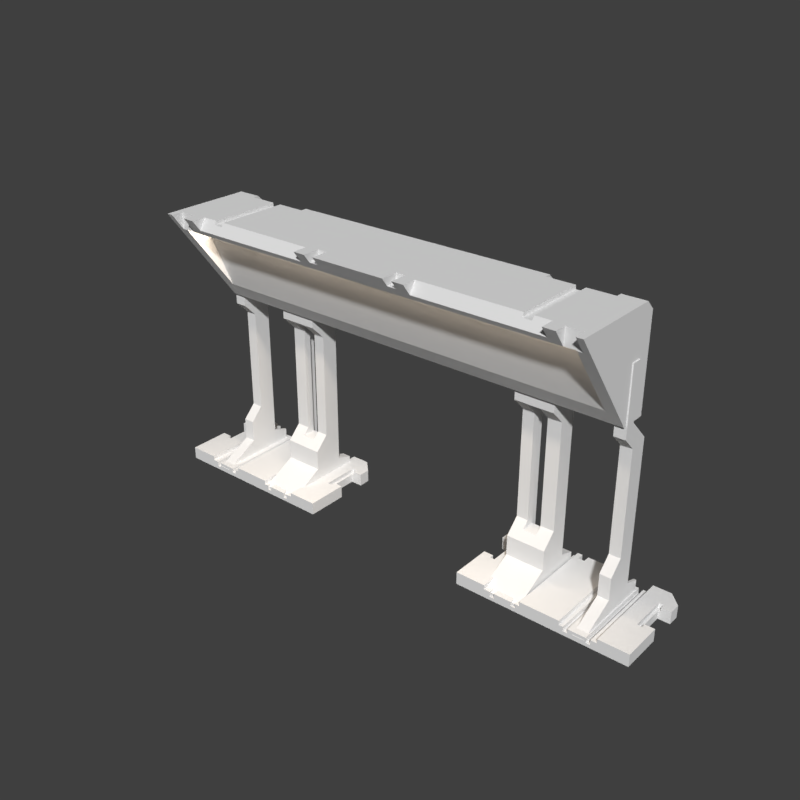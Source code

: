 # Source: mx_lite_test.blend  (saved by Blender 2.79.6; exported with 4.5.12 LTS)
import bpy
from mathutils import Matrix  # noqa: F401  (used for matrix-valued properties, if any)

bpy.ops.wm.read_factory_settings(use_empty=True)
scene = bpy.context.scene
scene.name = 'main'

# ---- collections
col_collection_1 = bpy.data.collections.new('Collection 1'); scene.collection.children.link(col_collection_1)

# ---- materials (node trees are filled in below, after node groups)
mat_ln_emission_shader = bpy.data.materials.new('LN_Emission_Shader')
mat_ln_emission_shader.alpha_threshold = 0.0
mat_ln_emission_shader.roughness = 0.5
mat_material = bpy.data.materials.new('Material')
mat_material.alpha_threshold = 0.0
mat_material.roughness = 0.5

# ---- node groups
ng_low_noise_emission_shader = bpy.data.node_groups.new('Low-Noise_Emission_Shader', 'ShaderNodeTree')
_s = ng_low_noise_emission_shader.interface.new_socket(name='Emission', in_out='OUTPUT', socket_type='NodeSocketShader')
_s = ng_low_noise_emission_shader.interface.new_socket(name='Emission Color', in_out='INPUT', socket_type='NodeSocketColor')
_s.default_value = (0.8, 0.8, 0.8, 1.0)
_s = ng_low_noise_emission_shader.interface.new_socket(name='Emission Strength', in_out='INPUT', socket_type='NodeSocketFloat')
_s.default_value = 1.0
_s.min_value = 0.0
_s.max_value = 1e+04
_s = ng_low_noise_emission_shader.interface.new_socket(name='Noise Level Glossy', in_out='INPUT', socket_type='NodeSocketFloat')
_s.default_value = 1.0
_s.min_value = 0.0
_s.max_value = 1e+04
_s = ng_low_noise_emission_shader.interface.new_socket(name='Noise Level Diffuse', in_out='INPUT', socket_type='NodeSocketFloat')
_s.default_value = 1.0
_s.min_value = 0.0
_s.max_value = 1e+04
_s = ng_low_noise_emission_shader.interface.new_socket(name='Noise Level Transmission', in_out='INPUT', socket_type='NodeSocketFloat')
_s.default_value = 1.0
_s.min_value = 0.0
_s.max_value = 1e+04
_s = ng_low_noise_emission_shader.interface.new_socket(name='Noise Level Shadow', in_out='INPUT', socket_type='NodeSocketFloat')
_s.default_value = 1.0
_s.min_value = 0.0
_s.max_value = 1e+04
_s = ng_low_noise_emission_shader.interface.new_socket(name='Use Standard Emission (0=no, 1=yes)', in_out='INPUT', socket_type='NodeSocketFloat')
_s.subtype = 'FACTOR'
_s.min_value = 0.0
_s.max_value = 1.0
_N = ng_low_noise_emission_shader.nodes; _L = ng_low_noise_emission_shader.links
n0 = _N.new('NodeFrame'); n0.name = 'Frame.003'; n0.location = (1700, 406)
n0.label = 'Denoise Diffuse'
n0.width = 684
n1 = _N.new('NodeFrame'); n1.name = 'Frame.001'; n1.location = (215, 406)
n1.label = 'Denoise Glossy'
n1.width = 605
n2 = _N.new('NodeFrame'); n2.name = 'Frame'; n2.location = (-330, -170)
n2.label = 'Invert Light'
n2.width = 536
n3 = _N.new('NodeFrame'); n3.name = 'Frame.004'; n3.location = (2543, 398)
n3.label = 'Denoise Transmission'
n3.width = 753
n4 = _N.new('NodeFrame'); n4.name = 'Frame.005'; n4.location = (3422, 398)
n4.label = 'Denoise Shadows'
n4.width = 753
n5 = _N.new('ShaderNodeMath'); n5.name = 'Math.001'; n5.location = (-259, -370)
n5.label = 'Invert Light Direction'
n5.operation = 'MULTIPLY'
n5.inputs[1].default_value = -1.0
n6 = _N.new('ShaderNodeMixShader'); n6.name = 'Mix Shader'; n6.location = (336, -53)
n7 = _N.new('ShaderNodeMixShader'); n7.name = 'Mix Shader.005'; n7.location = (1850, 48)
n8 = _N.new('ShaderNodeMixShader'); n8.name = 'Mix Shader.001'; n8.location = (639, 48)
n9 = _N.new('ShaderNodeMixShader'); n9.name = 'Mix Shader.004'; n9.location = (2119, 174)
n10 = _N.new('ShaderNodeMath'); n10.name = 'Math.003'; n10.location = (301, 174)
n10.label = 'Denoise Level'
n10.operation = 'GREATER_THAN'
n11 = _N.new('ShaderNodeMath'); n11.name = 'Math.002'; n11.location = (1763, 331)
n11.label = 'Denoise Level'
n11.operation = 'GREATER_THAN'
n12 = _N.new('ShaderNodeMixShader'); n12.name = 'Mix Shader.007'; n12.location = (2676, 61)
n13 = _N.new('ShaderNodeEmission'); n13.name = 'Emission'; n13.location = (-228, 22)
n14 = _N.new('ShaderNodeMixShader'); n14.name = 'Mix Shader.009'; n14.location = (3887, 151)
n15 = _N.new('ShaderNodeInvert'); n15.name = 'Invert'; n15.location = (-257, -239)
n15.label = 'Invert Light Color'
n16 = _N.new('NodeGroupInput'); n16.name = 'Group Input'; n16.location = (-713, 0)
n17 = _N.new('ShaderNodeLightPath'); n17.name = 'Light Path'; n17.location = (-513, 345)
n17.width = 195
n18 = _N.new('ShaderNodeMixShader'); n18.name = 'Mix Shader.006'; n18.location = (3028, 172)
n19 = _N.new('ShaderNodeEmission'); n19.name = 'Emission.001'; n19.location = (27, -257)
n19.label = 'Inverted Emission'
n20 = _N.new('ShaderNodeMixShader'); n20.name = 'Mix Shader.008'; n20.location = (3634, 31)
n21 = _N.new('ShaderNodeMath'); n21.name = 'Math.004'; n21.location = (2659, 320)
n21.label = 'Denoise Level'
n21.operation = 'LESS_THAN'
n22 = _N.new('ShaderNodeMath'); n22.name = 'Math.005'; n22.location = (3526, 334)
n22.label = 'Denoise Level'
n22.operation = 'LESS_THAN'
n23 = _N.new('ShaderNodeLightPath'); n23.name = 'Light Path.001'; n23.location = (2265, 683)
n23.width = 195
n24 = _N.new('NodeReroute'); n24.name = 'Reroute.001'; n24.location = (3343, -139)
n24.width = 16
n24.socket_idname = 'NodeSocketShader'
n25 = _N.new('NodeReroute'); n25.name = 'Reroute'; n25.location = (3759, 79)
n25.width = 16
n25.socket_idname = 'NodeSocketShader'
n26 = _N.new('NodeGroupOutput'); n26.name = 'Group Output'; n26.location = (4809, 153)
n27 = _N.new('ShaderNodeMixShader'); n27.name = 'Mix Shader.002'; n27.location = (4554, 133)
_L.new(n16.outputs[0], n13.inputs[0])
_L.new(n16.outputs[0], n15.inputs[1])
_L.new(n16.outputs[1], n13.inputs[1])
_L.new(n15.outputs[0], n19.inputs[0])
_L.new(n5.outputs[0], n19.inputs[1])
_L.new(n10.outputs[0], n8.inputs[0])
_L.new(n19.outputs[0], n6.inputs[2])
_L.new(n13.outputs[0], n6.inputs[1])
_L.new(n17.outputs[9], n10.inputs[0])
_L.new(n17.outputs[3], n6.inputs[0])
_L.new(n6.outputs[0], n8.inputs[2])
_L.new(n13.outputs[0], n8.inputs[1])
_L.new(n16.outputs[2], n10.inputs[1])
_L.new(n19.outputs[0], n7.inputs[2])
_L.new(n7.outputs[0], n9.inputs[2])
_L.new(n13.outputs[0], n9.inputs[1])
_L.new(n11.outputs[0], n9.inputs[0])
_L.new(n17.outputs[9], n11.inputs[0])
_L.new(n17.outputs[2], n7.inputs[0])
_L.new(n16.outputs[3], n11.inputs[1])
_L.new(n21.outputs[0], n18.inputs[0])
_L.new(n12.outputs[0], n18.inputs[2])
_L.new(n9.outputs[0], n12.inputs[1])
_L.new(n19.outputs[0], n12.inputs[2])
_L.new(n13.outputs[0], n18.inputs[1])
_L.new(n23.outputs[6], n12.inputs[0])
_L.new(n16.outputs[4], n21.inputs[1])
_L.new(n22.outputs[0], n14.inputs[0])
_L.new(n23.outputs[1], n20.inputs[0])
_L.new(n13.outputs[0], n25.inputs[0])
_L.new(n16.outputs[5], n22.inputs[1])
_L.new(n16.outputs[0], n5.inputs[0])
_L.new(n8.outputs[0], n7.inputs[1])
_L.new(n25.outputs[0], n14.inputs[1])
_L.new(n20.outputs[0], n14.inputs[2])
_L.new(n18.outputs[0], n20.inputs[1])
_L.new(n19.outputs[0], n24.inputs[0])
_L.new(n23.outputs[12], n21.inputs[0])
_L.new(n23.outputs[12], n22.inputs[0])
_L.new(n24.outputs[0], n20.inputs[2])
_L.new(n27.outputs[0], n26.inputs[0])
_L.new(n16.outputs[6], n27.inputs[0])
_L.new(n13.outputs[0], n27.inputs[2])
_L.new(n14.outputs[0], n27.inputs[1])
n26.is_active_output = True
ng_lightcolor_presets = bpy.data.node_groups.new('LightColor_Presets', 'ShaderNodeTree')
_s = ng_lightcolor_presets.interface.new_socket(name='Candle', in_out='OUTPUT', socket_type='NodeSocketColor')
_s = ng_lightcolor_presets.interface.new_socket(name='40W Tungsten', in_out='OUTPUT', socket_type='NodeSocketColor')
_s = ng_lightcolor_presets.interface.new_socket(name='100W Tungsten', in_out='OUTPUT', socket_type='NodeSocketColor')
_s = ng_lightcolor_presets.interface.new_socket(name='Halogen', in_out='OUTPUT', socket_type='NodeSocketColor')
_s = ng_lightcolor_presets.interface.new_socket(name='Carbon Arc', in_out='OUTPUT', socket_type='NodeSocketColor')
_s = ng_lightcolor_presets.interface.new_socket(name='High Noon Sun', in_out='OUTPUT', socket_type='NodeSocketColor')
_s = ng_lightcolor_presets.interface.new_socket(name='Direct Sunlight', in_out='OUTPUT', socket_type='NodeSocketColor')
_s = ng_lightcolor_presets.interface.new_socket(name='Overcast Sky', in_out='OUTPUT', socket_type='NodeSocketColor')
_s = ng_lightcolor_presets.interface.new_socket(name='Clear Blue Sky', in_out='OUTPUT', socket_type='NodeSocketColor')
_s = ng_lightcolor_presets.interface.new_socket(name='Warm Fluorescent', in_out='OUTPUT', socket_type='NodeSocketColor')
_s = ng_lightcolor_presets.interface.new_socket(name='Standard Fluorescent', in_out='OUTPUT', socket_type='NodeSocketColor')
_s = ng_lightcolor_presets.interface.new_socket(name='Cool White Fluorescent', in_out='OUTPUT', socket_type='NodeSocketColor')
_s = ng_lightcolor_presets.interface.new_socket(name='Full Spectrum Fluorescent', in_out='OUTPUT', socket_type='NodeSocketColor')
_s = ng_lightcolor_presets.interface.new_socket(name='Grow Light Fluorescent', in_out='OUTPUT', socket_type='NodeSocketColor')
_s = ng_lightcolor_presets.interface.new_socket(name='Mercury Vapor', in_out='OUTPUT', socket_type='NodeSocketColor')
_s = ng_lightcolor_presets.interface.new_socket(name='Sodium Vapor', in_out='OUTPUT', socket_type='NodeSocketColor')
_s = ng_lightcolor_presets.interface.new_socket(name='Metal Halide', in_out='OUTPUT', socket_type='NodeSocketColor')
_s = ng_lightcolor_presets.interface.new_socket(name='High Pressure Sodium', in_out='OUTPUT', socket_type='NodeSocketColor')
_N = ng_lightcolor_presets.nodes; _L = ng_lightcolor_presets.links
n0 = _N.new('NodeFrame'); n0.name = 'Frame'; n0.location = (-108, -354)
n0.label = 'Kelvin'
n0.width = 205
n1 = _N.new('NodeFrame'); n1.name = 'Frame.001'; n1.location = (-113, -814)
n1.label = 'Fluorescent'
n1.width = 211
n2 = _N.new('NodeFrame'); n2.name = 'Frame.002'; n2.location = (-72, -1126)
n2.label = 'Gaseous Light '
n2.width = 151
n3 = _N.new('NodeFrame'); n3.name = 'Frame.003'; n3.location = (293, -268)
n3.label = 'bwide.wordpress.com'
n3.width = 200
n4 = _N.new('ShaderNodeCombineColor'); n4.name = 'Combine RGB.005'; n4.location = (30, -190)
n4.label = '5200'
n4.width = 80
n4.hide = True
n4.inputs[0].default_value = 1.0
n4.inputs[1].default_value = 0.9804
n4.inputs[2].default_value = 0.9569
n5 = _N.new('ShaderNodeCombineColor'); n5.name = 'Combine RGB.006'; n5.location = (30, -233)
n5.label = '5400'
n5.width = 80
n5.hide = True
n5.inputs[0].default_value = 1.0
n5.inputs[1].default_value = 1.0
n5.inputs[2].default_value = 0.9843
n6 = _N.new('ShaderNodeCombineColor'); n6.name = 'Combine RGB.007'; n6.location = (30, -271)
n6.label = '6000'
n6.width = 80
n6.hide = True
n6.inputs[0].default_value = 1.0
n6.inputs[1].default_value = 1.0
n6.inputs[2].default_value = 1.0
n7 = _N.new('ShaderNodeCombineColor'); n7.name = 'Combine RGB.009'; n7.location = (30, -351)
n7.label = '20000'
n7.width = 80
n7.hide = True
n7.inputs[0].default_value = 0.251
n7.inputs[1].default_value = 0.6118
n7.inputs[2].default_value = 1.0
n8 = _N.new('ShaderNodeCombineColor'); n8.name = 'Combine RGB.008'; n8.location = (30, -312)
n8.label = '7000'
n8.width = 80
n8.hide = True
n8.inputs[0].default_value = 0.7882
n8.inputs[1].default_value = 0.8863
n8.inputs[2].default_value = 1.0
n9 = _N.new('ShaderNodeCombineColor'); n9.name = 'Combine RGB.002'; n9.location = (30, -71)
n9.label = '2600'
n9.width = 80
n9.hide = True
n9.inputs[0].default_value = 1.0
n9.inputs[1].default_value = 0.7725
n9.inputs[2].default_value = 0.5608
n10 = _N.new('ShaderNodeCombineColor'); n10.name = 'RGBCOlor'; n10.location = (30, -225)
n10.label = 'Grow Light Fluorescent'
n10.width = 80
n10.hide = True
n10.inputs[0].default_value = 1.0
n10.inputs[1].default_value = 0.9373
n10.inputs[2].default_value = 0.9686
n11 = _N.new('ShaderNodeCombineColor'); n11.name = 'Combine RGB.011'; n11.location = (35, -79)
n11.label = 'Standard Fluorescent'
n11.width = 80
n11.hide = True
n11.inputs[0].default_value = 0.9569
n11.inputs[1].default_value = 1.0
n11.inputs[2].default_value = 0.9804
n12 = _N.new('ShaderNodeCombineColor'); n12.name = 'Combine RGB.012'; n12.location = (35, -129)
n12.label = 'Cool White Fluorescent'
n12.width = 80
n12.hide = True
n12.inputs[0].default_value = 0.8314
n12.inputs[1].default_value = 0.9216
n12.inputs[2].default_value = 1.0
n13 = _N.new('ShaderNodeCombineColor'); n13.name = 'Combine RGB.013'; n13.location = (33, -173)
n13.label = 'Full Spectrum Fluorescent'
n13.width = 80
n13.hide = True
n13.inputs[0].default_value = 1.0
n13.inputs[1].default_value = 0.9569
n13.inputs[2].default_value = 0.949
n14 = _N.new('ShaderNodeCombineColor'); n14.name = 'Combine RGB.014'; n14.location = (32, -35)
n14.label = 'Mercury Vapor'
n14.width = 80
n14.hide = True
n14.inputs[0].default_value = 0.8471
n14.inputs[1].default_value = 0.9686
n14.inputs[2].default_value = 1.0
n15 = _N.new('ShaderNodeCombineColor'); n15.name = 'Combine RGB.015'; n15.location = (34, -80)
n15.label = 'Sodium Vapor'
n15.width = 80
n15.hide = True
n15.inputs[0].default_value = 1.0
n15.inputs[1].default_value = 0.8196
n15.inputs[2].default_value = 0.698
n16 = _N.new('ShaderNodeCombineColor'); n16.name = 'Combine RGB.016'; n16.location = (30, -127)
n16.label = 'Metal Halide'
n16.width = 80
n16.hide = True
n16.inputs[0].default_value = 0.949
n16.inputs[1].default_value = 0.9882
n16.inputs[2].default_value = 1.0
n17 = _N.new('ShaderNodeCombineColor'); n17.name = 'Combine RGB.017'; n17.location = (32, -170)
n17.label = 'High Pressure Sodium'
n17.width = 80
n17.hide = True
n17.inputs[0].default_value = 0.949
n17.inputs[1].default_value = 0.7176
n17.inputs[2].default_value = 0.298
n18 = _N.new('ShaderNodeCombineColor'); n18.name = 'Combine RGB.003'; n18.location = (30, -106)
n18.label = '2850'
n18.width = 80
n18.hide = True
n18.inputs[0].default_value = 1.0
n18.inputs[1].default_value = 0.8392
n18.inputs[2].default_value = 0.6667
n19 = _N.new('NodeGroupOutput'); n19.name = 'Group Output'; n19.location = (30, -30)
n20 = _N.new('ShaderNodeCombineColor'); n20.name = 'Combine RGB.004'; n20.location = (30, -148)
n20.label = '3200'
n20.width = 80
n20.hide = True
n20.inputs[0].default_value = 1.0
n20.inputs[1].default_value = 0.9451
n20.inputs[2].default_value = 0.8784
n21 = _N.new('ShaderNodeCombineColor'); n21.name = 'Combine RGB.001'; n21.location = (30, -35)
n21.label = '1900K'
n21.width = 80
n21.hide = True
n21.inputs[0].default_value = 1.0
n21.inputs[1].default_value = 0.5765
n21.inputs[2].default_value = 0.1608
n22 = _N.new('ShaderNodeCombineColor'); n22.name = 'Combine RGB.010'; n22.location = (36, -35)
n22.label = 'Warm Fluorescent'
n22.width = 80
n22.hide = True
n22.inputs[0].default_value = 1.0
n22.inputs[1].default_value = 0.9569
n22.inputs[2].default_value = 0.898
n4.parent = n0
n5.parent = n0
n6.parent = n0
n7.parent = n0
n8.parent = n0
n9.parent = n0
n10.parent = n1
n11.parent = n1
n12.parent = n1
n13.parent = n1
n14.parent = n2
n15.parent = n2
n16.parent = n2
n17.parent = n2
n18.parent = n0
n19.parent = n3
n20.parent = n0
n21.parent = n0
n22.parent = n1
_L.new(n21.outputs[0], n19.inputs[0])
_L.new(n9.outputs[0], n19.inputs[1])
_L.new(n18.outputs[0], n19.inputs[2])
_L.new(n20.outputs[0], n19.inputs[3])
_L.new(n4.outputs[0], n19.inputs[4])
_L.new(n5.outputs[0], n19.inputs[5])
_L.new(n6.outputs[0], n19.inputs[6])
_L.new(n8.outputs[0], n19.inputs[7])
_L.new(n7.outputs[0], n19.inputs[8])
_L.new(n22.outputs[0], n19.inputs[9])
_L.new(n11.outputs[0], n19.inputs[10])
_L.new(n12.outputs[0], n19.inputs[11])
_L.new(n13.outputs[0], n19.inputs[12])
_L.new(n10.outputs[0], n19.inputs[13])
_L.new(n14.outputs[0], n19.inputs[14])
_L.new(n15.outputs[0], n19.inputs[15])
_L.new(n16.outputs[0], n19.inputs[16])
_L.new(n17.outputs[0], n19.inputs[17])
n19.is_active_output = True

# ---- material node trees
mat_ln_emission_shader.use_nodes = True; mat_ln_emission_shader.node_tree.nodes.clear()
_N = mat_ln_emission_shader.node_tree.nodes; _L = mat_ln_emission_shader.node_tree.links
n0 = _N.new('ShaderNodeOutputMaterial'); n0.name = 'Material Output'; n0.location = (869, 494)
n1 = _N.new('ShaderNodeGroup'); n1.name = 'Group'; n1.location = (337, 502)
n1.label = 'Low-Noise_Emission_Shader'
n1.width = 400
n1.node_tree = ng_low_noise_emission_shader
n1.inputs[1].default_value = 30.0
n1.inputs[2].default_value = 1.0
n1.inputs[3].default_value = 1.0
n1.inputs[4].default_value = 1.0
n1.inputs[5].default_value = 1.0
n1.inputs[6].default_value = 0.0
n2 = _N.new('ShaderNodeGroup'); n2.name = 'Group.001'; n2.location = (46, 502)
n2.node_tree = ng_lightcolor_presets
_L.new(n1.outputs[0], n0.inputs[0])
_L.new(n2.outputs[2], n1.inputs[0])
n0.is_active_output = True
mat_material.use_nodes = True; mat_material.node_tree.nodes.clear()
_N = mat_material.node_tree.nodes; _L = mat_material.node_tree.links
n0 = _N.new('ShaderNodeOutputMaterial'); n0.name = 'Material Output'; n0.location = (300, 300)
n1 = _N.new('ShaderNodeBsdfDiffuse'); n1.name = 'Diffuse BSDF'; n1.location = (10, 300)
_L.new(n1.outputs[0], n0.inputs[0])
n0.is_active_output = True

# ---- world
world_world = bpy.data.worlds.new('World'); scene.world = world_world
world_world.use_nodes = True; world_world.node_tree.nodes.clear()
_N = world_world.node_tree.nodes; _L = world_world.node_tree.links
n0 = _N.new('ShaderNodeOutputWorld'); n0.name = 'World Output'; n0.location = (300, 300)
n1 = _N.new('ShaderNodeBackground'); n1.name = 'Background'; n1.location = (10, 300)
n1.inputs[0].default_value = (0.05, 0.05, 0.05, 1.0)
_L.new(n1.outputs[0], n0.inputs[0])
n0.is_active_output = True
world_world.use_sun_shadow = False
world_world.sun_shadow_jitter_overblur = 0.0

# ---- meshes
me_mesh_005 = bpy.data.meshes.new('Mesh.005')
me_mesh_005.from_pydata([(-0.1178, 0.04315, -0.008085), (-0.2055, -0.06742, -0.008085), (-0.1415, 0.03621, -0.008085), (-0.223, 0.03505, -0.008085), (-0.1037, 0.01535, -0.008085), (-0.1037, -0.06742, -0.008085), (-0.1952, 0.04315, -0.008085), (-0.3072, 0.029, -0.008085), (-0.2695, 0.04315, -0.008085), (-0.1176, -0.01841, -0.008085), (-0.1176, 0.01535, -0.008085), (-0.2933, 0.01535, -0.008085), (-0.3072, -0.01841, -0.008085), (-0.223, 0.04315, -0.008085), (-0.2157, 0.04315, -0.008085), (-0.17, 0.03621, -0.008085), (-0.1037, -0.01841, -0.008085), (-0.2157, 0.03505, -0.008085), (-0.3072, -0.06742, -0.008085), (-0.2933, -0.01841, -0.008085), (-0.1952, 0.03505, -0.008085), (-0.1879, 0.04315, -0.008085), (-0.2055, 0.04315, -0.008085), (-0.241, 0.03621, -0.008085), (-0.241, 0.04315, -0.008085), (-0.3072, 0.01535, -0.008085), (-0.1037, 0.029, -0.008085), (-0.2695, 0.03621, -0.008085), (-0.2931, 0.04315, -0.008085), (-0.17, 0.04315, -0.008085), (-0.1415, 0.04315, -0.008085), (-0.1879, 0.03505, -0.008085), (-0.1178, 0.04315, 0.01978), (-0.2055, -0.06742, 0.01978), (-0.1415, 0.03621, 0.01978), (-0.223, 0.03505, 0.01978), (-0.1037, 0.01535, 0.01978), (-0.1037, -0.06742, 0.01978), (-0.1952, 0.04315, 0.01978), (-0.3072, 0.029, 0.01978), (-0.2695, 0.04315, 0.01978), (-0.1176, -0.01841, 0.01978), (-0.1176, 0.01535, 0.01978), (-0.2933, 0.01535, 0.01978), (-0.3072, -0.01841, 0.01978), (-0.223, 0.04315, 0.01978), (-0.2157, 0.04315, 0.01978), (-0.17, 0.03621, 0.01978), (-0.1037, -0.01841, 0.01978), (-0.2157, 0.03505, 0.01978), (-0.3072, -0.06742, 0.01978), (-0.2933, -0.01841, 0.01978), (-0.1952, 0.03505, 0.01978), (-0.1879, 0.04315, 0.01978), (-0.2055, 0.04315, 0.01978), (-0.241, 0.03621, 0.01978), (-0.241, 0.04315, 0.01978), (-0.3072, 0.01535, 0.01978), (-0.1037, 0.029, 0.01978), (-0.2695, 0.03621, 0.01978), (-0.2931, 0.04315, 0.01978), (-0.17, 0.04315, 0.01978), (-0.1415, 0.04315, 0.01978), (-0.1879, 0.03505, 0.01978), (0.1178, 0.04315, -0.008085), (0.2055, -0.06742, -0.008085), (0.1415, 0.03621, -0.008085), (0.223, 0.03505, -0.008085), (0.1037, 0.01535, -0.008085), (0.1037, -0.06742, -0.008085), (0.1952, 0.04315, -0.008085), (0.3072, 0.029, -0.008085), (0.2695, 0.04315, -0.008085), (0.1176, -0.01841, -0.008085), (0.1176, 0.01535, -0.008085), (0.2933, 0.01535, -0.008085), (0.3072, -0.01841, -0.008085), (0.223, 0.04315, -0.008085), (0.2157, 0.04315, -0.008085), (0.17, 0.03621, -0.008085), (0.1037, -0.01841, -0.008085), (0.2157, 0.03505, -0.008085), (0.3072, -0.06742, -0.008085), (0.2933, -0.01841, -0.008085), (0.1952, 0.03505, -0.008085), (0.1879, 0.04315, -0.008085), (0.2055, 0.04315, -0.008085), (0.241, 0.03621, -0.008085), (0.241, 0.04315, -0.008085), (0.3072, 0.01535, -0.008085), (0.1037, 0.029, -0.008085), (0.2695, 0.03621, -0.008085), (0.2931, 0.04315, -0.008085), (0.17, 0.04315, -0.008085), (0.1415, 0.04315, -0.008085), (0.1879, 0.03505, -0.008085), (0.1178, 0.04315, 0.01978), (0.2055, -0.06742, 0.01978), (0.1415, 0.03621, 0.01978), (0.223, 0.03505, 0.01978), (0.1037, 0.01535, 0.01978), (0.1037, -0.06742, 0.01978), (0.1952, 0.04315, 0.01978), (0.3072, 0.029, 0.01978), (0.2695, 0.04315, 0.01978), (0.1176, -0.01841, 0.01978), (0.1176, 0.01535, 0.01978), (0.2933, 0.01535, 0.01978), (0.3072, -0.01841, 0.01978), (0.223, 0.04315, 0.01978), (0.2157, 0.04315, 0.01978), (0.17, 0.03621, 0.01978), (0.1037, -0.01841, 0.01978), (0.2157, 0.03505, 0.01978), (0.3072, -0.06742, 0.01978), (0.2933, -0.01841, 0.01978), (0.1952, 0.03505, 0.01978), (0.1879, 0.04315, 0.01978), (0.2055, 0.04315, 0.01978), (0.241, 0.03621, 0.01978), (0.241, 0.04315, 0.01978), (0.3072, 0.01535, 0.01978), (0.1037, 0.029, 0.01978), (0.2695, 0.03621, 0.01978), (0.2931, 0.04315, 0.01978), (0.17, 0.04315, 0.01978), (0.1415, 0.04315, 0.01978), (0.1879, 0.03505, 0.01978)], [], [(7, 28, 60, 39), (10, 9, 41, 42), (24, 23, 55, 56), (10, 4, 36, 42), (8, 27, 59, 40), (29, 15, 47, 61), (3, 17, 49, 35), (14, 17, 49, 46), (9, 16, 48, 41), (22, 6, 38, 54), (16, 5, 37, 48), (20, 31, 63, 52), (11, 19, 51, 43), (27, 23, 55, 59), (21, 31, 63, 53), (13, 3, 35, 45), (24, 13, 45, 56), (21, 29, 61, 53), (15, 2, 34, 47), (12, 18, 50, 44), (6, 20, 52, 38), (28, 8, 40, 60), (18, 1, 33, 50), (30, 0, 32, 62), (1, 5, 37, 33), (25, 11, 43, 57), (14, 22, 54, 46), (26, 4, 36, 58), (12, 19, 51, 44), (30, 2, 34, 62), (7, 25, 57, 39), (0, 26, 58, 32), (1, 18, 12, 19, 11, 25, 7, 28, 8, 27, 23, 24, 13, 3, 17, 14, 22, 6, 20, 31, 21, 29, 15, 2, 30, 0, 26, 4, 10, 9, 16, 5), (33, 37, 48, 41, 42, 36, 58, 32, 62, 34, 47, 61, 53, 63, 52, 38, 54, 46, 49, 35, 45, 56, 55, 59, 40, 60, 39, 57, 43, 51, 44, 50), (71, 103, 124, 92), (74, 106, 105, 73), (88, 120, 119, 87), (74, 106, 100, 68), (72, 104, 123, 91), (93, 125, 111, 79), (67, 99, 113, 81), (78, 110, 113, 81), (73, 105, 112, 80), (86, 118, 102, 70), (80, 112, 101, 69), (84, 116, 127, 95), (75, 107, 115, 83), (91, 123, 119, 87), (85, 117, 127, 95), (77, 109, 99, 67), (88, 120, 109, 77), (85, 117, 125, 93), (79, 111, 98, 66), (76, 108, 114, 82), (70, 102, 116, 84), (92, 124, 104, 72), (82, 114, 97, 65), (94, 126, 96, 64), (65, 97, 101, 69), (89, 121, 107, 75), (78, 110, 118, 86), (90, 122, 100, 68), (76, 108, 115, 83), (94, 126, 98, 66), (71, 103, 121, 89), (64, 96, 122, 90), (65, 69, 80, 73, 74, 68, 90, 64, 94, 66, 79, 93, 85, 95, 84, 70, 86, 78, 81, 67, 77, 88, 87, 91, 72, 92, 71, 89, 75, 83, 76, 82), (97, 114, 108, 115, 107, 121, 103, 124, 104, 123, 119, 120, 109, 99, 113, 110, 118, 102, 116, 127, 117, 125, 111, 98, 126, 96, 122, 100, 106, 105, 112, 101)])
me_mesh_005.materials.append(None)
me_mesh_005.use_remesh_preserve_volume = False
me_mesh_005.use_remesh_preserve_attributes = False
me_mesh_005.use_mirror_vertex_groups = False
me_mesh_005.update()
me_cube_002 = bpy.data.meshes.new('Cube.002')
me_cube_002.from_pydata([(-0.05502, -0.09321, 0.322), (-0.044, -0.09321, 0.322), (-0.1557, -0.01382, 0.3041), (-0.2299, -0.01382, 0.3041), (-0.2433, -0.04135, 0.2336), (-0.2569, 0.003344, 0.2148), (0.05502, -0.09321, 0.322), (0.044, -0.09321, 0.322), (0.1557, -0.01382, 0.3041), (-0.2569, -0.02755, 0.2148), (-0.2569, -0.1136, 0.3317), (0.2299, -0.01382, 0.3041), (0.2433, -0.04135, 0.2336), (-0.2433, -0.06917, 0.2996), (-0.2433, -0.0863, 0.3228), (0.2569, 0.003344, 0.2148), (0.2569, -0.02755, 0.2148), (-0.2299, 0.003344, 0.3041), (-0.2299, -0.01382, 0.3317), (-0.1557, 0.003344, 0.3041), (-0.1557, -0.01382, 0.3317), (0.2569, -0.1136, 0.3317), (0.2433, -0.06917, 0.2996), (0.2433, -0.0863, 0.3228), (0.2299, 0.003344, 0.3041), (0.2299, -0.01382, 0.3317), (0.1557, 0.003344, 0.3041), (-0.06902, -0.09685, 0.3317), (-0.06902, -0.1136, 0.3317), (-0.06902, -0.1042, 0.319), (-0.2168, -0.09685, 0.3317), (-0.2168, -0.1042, 0.319), (-0.2168, -0.1136, 0.3317), (-0.2569, -0.006932, 0.3317), (-0.2569, 0.003344, 0.3214), (0.1557, -0.01382, 0.3317), (-0.2299, 0.003344, 0.3214), (-0.2299, -0.006932, 0.3317), (-0.1557, -0.006932, 0.3317), (-0.1557, 0.003344, 0.3214), (0.06902, -0.09685, 0.3317), (0.06902, -0.1136, 0.3317), (0.06902, -0.1042, 0.319), (0.2168, -0.09685, 0.3317), (0.2168, -0.1042, 0.319), (0.2168, -0.1136, 0.3317), (0.2569, -0.006932, 0.3317), (0.2569, 0.003344, 0.3214), (0.2299, 0.003344, 0.3214), (0.2299, -0.006932, 0.3317), (0.1557, -0.006932, 0.3317), (0.1557, 0.003344, 0.3214), (-0.0481, -0.02755, 0.2148), (-0.0481, 0.003344, 0.2148), (0.0481, -0.02755, 0.2148), (0.0481, 0.003344, 0.2148), (-0.0481, -0.04135, 0.2336), (0.0481, -0.04135, 0.2336), (0.0481, -0.09976, 0.3129), (-0.0481, -0.09976, 0.3129), (-0.0481, -0.06917, 0.2996), (0.0481, -0.06917, 0.2996), (0.0481, -0.0863, 0.3228), (-0.0481, -0.0863, 0.3228), (-0.0481, -0.006932, 0.3317), (0.0481, -0.006932, 0.3317), (0.0481, 0.003344, 0.3214), (-0.0481, 0.003344, 0.3214), (-0.1268, -0.0008377, 0.3256), (-0.1268, -0.0008377, 0.2148), (-0.1153, -0.0008377, 0.3256), (-0.1153, -0.0008377, 0.2148), (-0.1153, 0.003344, 0.3214), (-0.1153, 0.003344, 0.2148), (-0.1268, 0.003344, 0.3214), (-0.1268, 0.003344, 0.2148), (-5.116e-17, -0.06917, 0.2996), (-5.252e-17, -0.0863, 0.3228), (-4.733e-17, -0.09976, 0.3129), (-4.268e-17, -0.04135, 0.2336), (-4.844e-17, -0.1136, 0.3317), (-4.844e-17, 0.003344, 0.2148), (-4.158e-17, -0.02755, 0.2148), (-7.211e-17, -0.006932, 0.3317), (-7.211e-17, 0.003344, 0.3214), (0.1268, -0.0008377, 0.3256), (0.1268, -0.0008377, 0.2148), (0.1153, -0.0008377, 0.3256), (0.1153, -0.0008377, 0.2148), (0.1153, 0.003344, 0.3214), (0.1153, 0.003344, 0.2148), (0.1268, 0.003344, 0.3214), (0.1268, 0.003344, 0.2148), (-0.1985, -0.09685, 0.3317), (-0.1985, -0.09927, 0.3275), (-0.1985, -0.01382, 0.3275), (-0.1985, -0.01382, 0.3317), (-0.188, -0.09685, 0.3317), (-0.188, -0.09927, 0.3275), (-0.188, -0.01382, 0.3275), (-0.188, -0.01382, 0.3317), (-0.05502, -0.09321, 0.3317), (-0.05502, -0.1136, 0.3317), (-0.05502, -0.1064, 0.322), (-0.044, -0.1136, 0.3317), (-0.044, -0.1064, 0.322), (-0.0481, -0.1064, 0.322), (-0.044, -0.09321, 0.3317), (-0.0481, -0.09321, 0.3317), (0.1985, -0.09685, 0.3317), (0.1985, -0.09927, 0.3275), (0.1985, -0.01382, 0.3275), (0.1985, -0.01382, 0.3317), (0.188, -0.09685, 0.3317), (0.188, -0.09927, 0.3275), (0.188, -0.01382, 0.3275), (0.188, -0.01382, 0.3317), (-0.2433, -0.09952, 0.3131), (-0.2494, -0.09952, 0.3317), (-0.2433, -0.09952, 0.3126), (-0.2494, -0.09952, 0.3126), (-0.2494, -0.1136, 0.3317), (-0.2494, -0.106, 0.3214), (-0.2306, -0.09952, 0.3131), (-0.2306, -0.09976, 0.3129), (-0.2306, -0.09952, 0.3317), (-0.2306, -0.1136, 0.3317), (0.05502, -0.09321, 0.3317), (0.05502, -0.1136, 0.3317), (0.05502, -0.1064, 0.322), (0.044, -0.1136, 0.3317), (0.044, -0.1064, 0.322), (0.0481, -0.1064, 0.322), (0.044, -0.09321, 0.3317), (0.0481, -0.09321, 0.3317), (0.2433, -0.09952, 0.3131), (0.2494, -0.09952, 0.3317), (0.2433, -0.09952, 0.3126), (0.2494, -0.09952, 0.3126), (0.2494, -0.1136, 0.3317), (0.2494, -0.106, 0.3214), (0.2306, -0.09952, 0.3131), (0.2306, -0.09976, 0.3129), (0.2306, -0.09952, 0.3317), (0.2306, -0.1136, 0.3317)], [], [(0, 103, 106, 105, 1), (2, 19, 17, 3), (12, 16, 21, 140, 138, 137), (44, 45, 43), (18, 3, 17, 36, 37), (56, 4, 9, 52), (10, 33, 34, 5, 9), (59, 124, 123, 117, 14, 63), (57, 54, 16, 12), (4, 119, 120, 122, 10, 9), (25, 49, 48, 24, 11), (12, 22, 61, 57), (127, 134, 133, 7, 6), (21, 16, 15, 47, 46), (53, 73, 72, 67), (20, 2, 3, 18, 96, 95, 99, 100), (2, 20, 38, 39, 19), (22, 23, 62, 61), (80, 130, 133, 134, 65, 83), (111, 115, 114, 110), (48, 49, 46, 47), (91, 51, 26, 24, 48, 47, 15, 92), (76, 61, 62, 77), (128, 41, 40, 113, 116, 35, 50, 65, 134, 127), (79, 57, 61, 76), (88, 90, 89, 87), (13, 60, 63, 14), (29, 27, 97, 98, 94, 93, 30, 31), (31, 30, 32), (27, 29, 28), (67, 72, 70, 68, 74, 39, 38, 64), (4, 56, 60, 13), (129, 128, 127, 6), (6, 7, 131, 132, 129), (36, 34, 33, 37), (78, 58, 132, 131, 130, 80), (8, 26, 51, 50, 35), (76, 77, 63, 60), (84, 66, 55, 81), (79, 76, 60, 56), (78, 80, 104, 105, 106, 59), (81, 82, 52, 53), (40, 41, 42), (83, 84, 67, 64), (80, 83, 64, 108, 107, 104), (84, 81, 53, 67), (9, 5, 75, 69, 71, 73, 53, 52), (74, 75, 5, 34, 36, 17, 19, 39), (70, 71, 69, 68), (68, 69, 75, 74), (71, 70, 72, 73), (81, 55, 54, 82), (110, 109, 112, 111), (35, 116, 115, 111, 112, 25, 11, 8), (109, 43, 45, 144, 143, 136, 139, 21, 46, 49, 25, 112), (56, 52, 82, 79), (8, 11, 24, 26), (59, 63, 77, 78), (66, 65, 50, 51, 91, 85, 87, 89), (87, 85, 86, 88), (55, 66, 89, 90), (16, 54, 55, 90, 88, 86, 92, 15), (58, 62, 23, 135, 141, 142), (57, 79, 82, 54), (95, 94, 98, 99), (93, 96, 18, 37, 33, 10, 121, 118, 125, 126, 32, 30), (99, 98, 97, 100), (94, 95, 96, 93), (58, 78, 77, 62), (83, 65, 66, 84), (85, 91, 92, 86), (42, 44, 43, 109, 110, 114, 113, 40), (102, 101, 108, 64, 38, 20, 100, 97, 27, 28), (103, 0, 101, 102), (107, 1, 105, 104), (101, 0, 1, 107, 108), (135, 23, 22, 12, 137), (115, 116, 113, 114), (133, 130, 131, 7), (140, 21, 139), (117, 119, 4, 13, 14), (122, 121, 10), (126, 124, 59, 106, 103, 102, 28, 29, 31, 32), (120, 118, 121, 122), (125, 123, 124, 126), (118, 120, 119, 117, 123, 125), (144, 45, 44, 42, 41, 128, 129, 132, 58, 142), (138, 140, 139, 136), (143, 144, 142, 141), (136, 143, 141, 135, 137, 138)])
me_cube_002.polygons.foreach_set('material_index', [0, 0, 0, 0, 0, 0, 0, 0, 0, 0, 0, 0, 0, 0, 0, 0, 0, 1, 0, 0, 0, 0, 1, 0, 0, 0, 1, 0, 0, 0, 0, 0, 0, 0, 0, 0, 0, 1, 0, 0, 0, 0, 0, 0, 0, 0, 0, 0, 0, 0, 0, 0, 0, 0, 0, 0, 0, 0, 0, 0, 0, 0, 0, 0, 0, 0, 0, 0, 0, 0, 0, 0, 0, 0, 0, 0, 0, 0, 0, 0, 0, 0, 0, 0, 0, 0, 0, 0, 0, 0])
me_cube_002.materials.append(None)
me_cube_002.materials.append(mat_ln_emission_shader)
me_cube_002.use_remesh_preserve_volume = False
me_cube_002.use_remesh_preserve_attributes = False
me_cube_002.use_mirror_vertex_groups = False
me_cube_002.update()
me_mesh_022 = bpy.data.meshes.new('Mesh.022')
me_mesh_022.from_pydata([(-0.2959, 0.02067, 0.002478), (-0.2904, 0.02067, 0.002478), (-0.2959, -0.02351, 0.002478), (-0.2904, -0.02351, 0.002478), (-0.3072, -0.06742, 0.007371), (-0.115, 0.02067, 0.002478), (-0.3072, -0.06742, -0.007371), (-0.1205, 0.02067, 0.002478), (-0.2931, 0.04315, 0.007371), (-0.3072, 0.029, 0.007371), (-0.115, -0.02351, 0.002478), (-0.1205, -0.02351, 0.002478), (-0.3072, 0.029, -0.007371), (-0.2931, 0.04315, -0.007371), (-0.1037, -0.06742, 0.007371), (-0.1037, -0.06742, -0.007371), (-0.2719, 0.04315, 0.007371), (-0.2719, -0.06742, 0.007371), (-0.2719, -0.06742, 0.00242), (-0.2719, 0.04315, 0.00242), (-0.2288, 0.04315, 0.007371), (-0.2288, -0.06742, 0.007371), (-0.2288, -0.06742, 0.00242), (-0.2288, 0.04315, 0.00242), (-0.2055, -0.06742, 0.007371), (-0.2055, -0.06742, -0.007371), (-0.2055, 0.04315, 0.007371), (-0.2055, 0.04315, -0.007371), (-0.1178, 0.04315, 0.007371), (-0.1037, 0.029, 0.007371), (-0.1037, 0.029, -0.007371), (-0.1178, 0.04315, -0.007371), (-0.139, 0.04315, 0.007371), (-0.139, -0.06742, 0.007371), (-0.139, -0.06742, 0.00242), (-0.139, 0.04315, 0.00242), (-0.3072, 0.01535, 0.007371), (-0.3072, 0.01535, -0.007371), (-0.3072, -0.01841, 0.007371), (-0.3072, -0.01841, -0.007371), (-0.2933, 0.01535, -0.007371), (-0.2933, -0.01841, -0.007371), (-0.1822, 0.04315, 0.007371), (-0.1822, -0.06742, 0.007371), (-0.1822, -0.06742, 0.00242), (-0.1822, 0.04315, 0.00242), (-0.2904, 0.02067, 0.007371), (-0.2933, -0.01841, 0.002478), (-0.2904, -0.02351, 0.007371), (-0.2959, -0.02351, 0.007371), (-0.2959, 0.01535, 0.002478), (-0.2933, 0.01535, 0.002478), (-0.2959, -0.01841, 0.002478), (-0.2959, -0.01841, 0.007371), (-0.2959, 0.02067, 0.007371), (-0.2959, 0.01535, 0.007371), (-0.1037, 0.01535, 0.007371), (-0.1037, 0.01535, -0.007371), (-0.1037, -0.01841, 0.007371), (-0.1037, -0.01841, -0.007371), (-0.1176, 0.01535, -0.007371), (-0.1176, -0.01841, -0.007371), (-0.1205, 0.02067, 0.007371), (-0.1176, -0.01841, 0.002478), (-0.241, 0.04315, -0.007371), (-0.241, 0.03621, -0.007371), (-0.241, 0.03621, 0.00242), (-0.241, 0.04315, 0.00242), (-0.2695, 0.04315, -0.007371), (-0.2695, 0.04315, 0.00242), (-0.2695, 0.03621, -0.007371), (-0.2695, 0.03621, 0.00242), (-0.223, 0.03505, -0.007371), (-0.223, 0.03505, 0.007371), (-0.223, 0.04315, -0.007371), (-0.223, 0.04315, 0.007371), (-0.2157, 0.03505, -0.007371), (-0.2157, 0.03505, 0.007371), (-0.2157, 0.04315, -0.007371), (-0.2157, 0.04315, 0.007371), (-0.1205, -0.02351, 0.007371), (-0.115, -0.02351, 0.007371), (-0.115, 0.01535, 0.002478), (-0.1176, 0.01535, 0.002478), (-0.115, -0.01841, 0.002478), (-0.115, -0.01841, 0.007371), (-0.115, 0.02067, 0.007371), (-0.115, 0.01535, 0.007371), (-0.17, 0.04315, -0.007371), (-0.17, 0.03621, -0.007371), (-0.17, 0.03621, 0.00242), (-0.17, 0.04315, 0.00242), (-0.1415, 0.04315, -0.007371), (-0.1415, 0.04315, 0.00242), (-0.1415, 0.03621, -0.007371), (-0.1415, 0.03621, 0.00242), (-0.1879, 0.03505, -0.007371), (-0.1879, 0.03505, 0.007371), (-0.1879, 0.04315, -0.007371), (-0.1879, 0.04315, 0.007371), (-0.2598, 0.03621, 0.00242), (-0.2598, -0.06742, 0.00242), (-0.2598, -0.06742, -0.003519), (-0.2598, 0.03621, -0.003519), (-0.2649, -0.06742, -0.003519), (-0.2649, 0.03621, 0.00242), (-0.2649, 0.03621, -0.003519), (-0.2649, -0.06742, 0.00242), (-0.239, -0.06742, -0.002674), (-0.239, 0.04315, -0.002674), (-0.2336, -0.06742, -0.002674), (-0.2336, 0.04315, -0.002674), (-0.2336, -0.06742, 0.00242), (-0.2336, 0.04315, 0.00242), (-0.239, 0.04315, 0.00242), (-0.239, -0.06742, 0.00242), (-0.1952, 0.03505, -0.007371), (-0.1952, 0.03505, 0.007371), (-0.1952, 0.04315, -0.007371), (-0.1952, 0.04315, 0.007371), (-0.1512, 0.03621, 0.00242), (-0.1512, -0.06742, 0.00242), (-0.1512, -0.06742, -0.003519), (-0.1512, 0.03621, -0.003519), (-0.146, -0.06742, -0.003519), (-0.146, 0.03621, 0.00242), (-0.146, 0.03621, -0.003519), (-0.146, -0.06742, 0.00242), (-0.1719, -0.06742, -0.002674), (-0.1719, 0.04315, -0.002674), (-0.1773, -0.06742, -0.002674), (-0.1773, 0.04315, -0.002674), (-0.1773, -0.06742, 0.00242), (-0.1773, 0.04315, 0.00242), (-0.1719, 0.04315, 0.00242), (-0.1719, -0.06742, 0.00242), (0.2959, 0.02067, 0.002478), (0.2904, 0.02067, 0.002478), (0.2959, -0.02351, 0.002478), (0.2904, -0.02351, 0.002478), (0.3072, -0.06742, 0.007371), (0.115, 0.02067, 0.002478), (0.3072, -0.06742, -0.007371), (0.1205, 0.02067, 0.002478), (0.2931, 0.04315, 0.007371), (0.3072, 0.029, 0.007371), (0.115, -0.02351, 0.002478), (0.1205, -0.02351, 0.002478), (0.3072, 0.029, -0.007371), (0.2931, 0.04315, -0.007371), (0.1037, -0.06742, 0.007371), (0.1037, -0.06742, -0.007371), (0.2719, 0.04315, 0.007371), (0.2719, -0.06742, 0.007371), (0.2719, -0.06742, 0.00242), (0.2719, 0.04315, 0.00242), (0.2288, 0.04315, 0.007371), (0.2288, -0.06742, 0.007371), (0.2288, -0.06742, 0.00242), (0.2288, 0.04315, 0.00242), (0.2055, -0.06742, 0.007371), (0.2055, -0.06742, -0.007371), (0.2055, 0.04315, 0.007371), (0.2055, 0.04315, -0.007371), (0.1178, 0.04315, 0.007371), (0.1037, 0.029, 0.007371), (0.1037, 0.029, -0.007371), (0.1178, 0.04315, -0.007371), (0.139, 0.04315, 0.007371), (0.139, -0.06742, 0.007371), (0.139, -0.06742, 0.00242), (0.139, 0.04315, 0.00242), (0.3072, 0.01535, 0.007371), (0.3072, 0.01535, -0.007371), (0.3072, -0.01841, 0.007371), (0.3072, -0.01841, -0.007371), (0.2933, 0.01535, -0.007371), (0.2933, -0.01841, -0.007371), (0.1822, 0.04315, 0.007371), (0.1822, -0.06742, 0.007371), (0.1822, -0.06742, 0.00242), (0.1822, 0.04315, 0.00242), (0.2904, 0.02067, 0.007371), (0.2933, -0.01841, 0.002478), (0.2904, -0.02351, 0.007371), (0.2959, -0.02351, 0.007371), (0.2959, 0.01535, 0.002478), (0.2933, 0.01535, 0.002478), (0.2959, -0.01841, 0.002478), (0.2959, -0.01841, 0.007371), (0.2959, 0.02067, 0.007371), (0.2959, 0.01535, 0.007371), (0.1037, 0.01535, 0.007371), (0.1037, 0.01535, -0.007371), (0.1037, -0.01841, 0.007371), (0.1037, -0.01841, -0.007371), (0.1176, 0.01535, -0.007371), (0.1176, -0.01841, -0.007371), (0.1205, 0.02067, 0.007371), (0.1176, -0.01841, 0.002478), (0.241, 0.04315, -0.007371), (0.241, 0.03621, -0.007371), (0.241, 0.03621, 0.00242), (0.241, 0.04315, 0.00242), (0.2695, 0.04315, -0.007371), (0.2695, 0.04315, 0.00242), (0.2695, 0.03621, -0.007371), (0.2695, 0.03621, 0.00242), (0.223, 0.03505, -0.007371), (0.223, 0.03505, 0.007371), (0.223, 0.04315, -0.007371), (0.223, 0.04315, 0.007371), (0.2157, 0.03505, -0.007371), (0.2157, 0.03505, 0.007371), (0.2157, 0.04315, -0.007371), (0.2157, 0.04315, 0.007371), (0.1205, -0.02351, 0.007371), (0.115, -0.02351, 0.007371), (0.115, 0.01535, 0.002478), (0.1176, 0.01535, 0.002478), (0.115, -0.01841, 0.002478), (0.115, -0.01841, 0.007371), (0.115, 0.02067, 0.007371), (0.115, 0.01535, 0.007371), (0.17, 0.04315, -0.007371), (0.17, 0.03621, -0.007371), (0.17, 0.03621, 0.00242), (0.17, 0.04315, 0.00242), (0.1415, 0.04315, -0.007371), (0.1415, 0.04315, 0.00242), (0.1415, 0.03621, -0.007371), (0.1415, 0.03621, 0.00242), (0.1879, 0.03505, -0.007371), (0.1879, 0.03505, 0.007371), (0.1879, 0.04315, -0.007371), (0.1879, 0.04315, 0.007371), (0.2598, 0.03621, 0.00242), (0.2598, -0.06742, 0.00242), (0.2598, -0.06742, -0.003519), (0.2598, 0.03621, -0.003519), (0.2649, -0.06742, -0.003519), (0.2649, 0.03621, 0.00242), (0.2649, 0.03621, -0.003519), (0.2649, -0.06742, 0.00242), (0.239, -0.06742, -0.002674), (0.239, 0.04315, -0.002674), (0.2336, -0.06742, -0.002674), (0.2336, 0.04315, -0.002674), (0.2336, -0.06742, 0.00242), (0.2336, 0.04315, 0.00242), (0.239, 0.04315, 0.00242), (0.239, -0.06742, 0.00242), (0.1952, 0.03505, -0.007371), (0.1952, 0.03505, 0.007371), (0.1952, 0.04315, -0.007371), (0.1952, 0.04315, 0.007371), (0.1512, 0.03621, 0.00242), (0.1512, -0.06742, 0.00242), (0.1512, -0.06742, -0.003519), (0.1512, 0.03621, -0.003519), (0.146, -0.06742, -0.003519), (0.146, 0.03621, 0.00242), (0.146, 0.03621, -0.003519), (0.146, -0.06742, 0.00242), (0.1719, -0.06742, -0.002674), (0.1719, 0.04315, -0.002674), (0.1773, -0.06742, -0.002674), (0.1773, 0.04315, -0.002674), (0.1773, -0.06742, 0.00242), (0.1773, 0.04315, 0.00242), (0.1719, 0.04315, 0.00242), (0.1719, -0.06742, 0.00242)], [], [(0, 50, 51, 47, 52, 2, 3, 1), (2, 49, 48, 3), (2, 52, 53, 49), (68, 13, 8, 16, 19, 69), (8, 9, 36, 55, 54, 46, 48, 49, 53, 38, 4, 17, 16), (30, 29, 56, 57), (51, 50, 55, 36, 37, 40), (51, 40, 41, 47), (56, 87, 82, 83, 60, 57), (10, 81, 85, 84), (71, 105, 106, 103, 100, 66, 65, 70), (19, 18, 107, 105, 71, 69), (28, 32, 33, 14, 58, 85, 81, 80, 62, 86, 87, 56, 29), (23, 22, 21, 20), (18, 19, 16, 17), (28, 31, 92, 93, 35, 32), (12, 13, 68, 70, 65, 64, 74, 72, 76, 78, 27, 25, 6, 39, 41, 40, 37), (37, 36, 9, 12), (20, 21, 24, 26, 79, 77, 73, 75), (34, 33, 32, 35), (73, 77, 76, 72), (79, 26, 27, 78), (45, 42, 43, 44), (63, 61, 60, 83), (41, 39, 38, 53, 52, 47), (82, 87, 86, 5), (5, 7, 11, 10, 84, 63, 83, 82), (10, 11, 80, 81), (35, 93, 95, 125, 127, 34), (46, 1, 3, 48), (30, 31, 28, 29), (98, 96, 97, 99), (54, 0, 1, 46), (50, 0, 54, 55), (42, 99, 97, 117, 119, 26, 24, 43), (71, 70, 68, 69), (66, 67, 64, 65), (64, 67, 114, 109, 111, 113, 23, 20, 75, 74), (30, 57, 60, 61, 59, 15, 25, 27, 118, 116, 96, 98, 88, 89, 94, 92, 31), (62, 80, 11, 7), (73, 72, 74, 75), (76, 77, 79, 78), (91, 90, 89, 88), (89, 90, 120, 123, 126, 125, 95, 94), (58, 59, 61, 63, 84, 85), (92, 94, 95, 93), (98, 99, 42, 45, 133, 131, 129, 134, 91, 88), (27, 26, 119, 118), (86, 62, 7, 5), (119, 117, 116, 118), (15, 59, 58, 14), (13, 12, 9, 8), (38, 39, 6, 4), (116, 117, 97, 96), (6, 25, 24, 21, 22, 112, 110, 108, 115, 101, 102, 104, 107, 18, 17, 4), (102, 103, 106, 104), (103, 102, 101, 100), (104, 106, 105, 107), (100, 101, 115, 114, 67, 66), (110, 111, 109, 108), (113, 112, 22, 23), (111, 110, 112, 113), (108, 109, 114, 115), (122, 124, 126, 123), (123, 120, 121, 122), (124, 127, 125, 126), (120, 90, 91, 134, 135, 121), (130, 128, 129, 131), (133, 45, 44, 132), (131, 133, 132, 130), (128, 135, 134, 129), (24, 25, 15, 14, 33, 34, 127, 124, 122, 121, 135, 128, 130, 132, 44, 43), (136, 137, 139, 138, 188, 183, 187, 186), (138, 139, 184, 185), (138, 185, 189, 188), (204, 205, 155, 152, 144, 149), (144, 152, 153, 140, 174, 189, 185, 184, 182, 190, 191, 172, 145), (166, 193, 192, 165), (187, 176, 173, 172, 191, 186), (187, 183, 177, 176), (192, 193, 196, 219, 218, 223), (146, 220, 221, 217), (207, 206, 201, 202, 236, 239, 242, 241), (155, 205, 207, 241, 243, 154), (164, 165, 192, 223, 222, 198, 216, 217, 221, 194, 150, 169, 168), (159, 156, 157, 158), (154, 153, 152, 155), (164, 168, 171, 229, 228, 167), (148, 173, 176, 177, 175, 142, 161, 163, 214, 212, 208, 210, 200, 201, 206, 204, 149), (173, 148, 145, 172), (156, 211, 209, 213, 215, 162, 160, 157), (170, 171, 168, 169), (209, 208, 212, 213), (215, 214, 163, 162), (181, 180, 179, 178), (199, 219, 196, 197), (177, 183, 188, 189, 174, 175), (218, 141, 222, 223), (141, 218, 219, 199, 220, 146, 147, 143), (146, 217, 216, 147), (171, 170, 263, 261, 231, 229), (182, 184, 139, 137), (166, 165, 164, 167), (234, 235, 233, 232), (190, 182, 137, 136), (186, 191, 190, 136), (178, 179, 160, 162, 255, 253, 233, 235), (207, 205, 204, 206), (202, 201, 200, 203), (200, 210, 211, 156, 159, 249, 247, 245, 250, 203), (166, 167, 228, 230, 225, 224, 234, 232, 252, 254, 163, 161, 151, 195, 197, 196, 193), (198, 143, 147, 216), (209, 211, 210, 208), (212, 214, 215, 213), (227, 224, 225, 226), (225, 230, 231, 261, 262, 259, 256, 226), (194, 221, 220, 199, 197, 195), (228, 229, 231, 230), (234, 224, 227, 270, 265, 267, 269, 181, 178, 235), (163, 254, 255, 162), (222, 141, 143, 198), (255, 254, 252, 253), (151, 150, 194, 195), (149, 144, 145, 148), (174, 140, 142, 175), (252, 232, 233, 253), (142, 140, 153, 154, 243, 240, 238, 237, 251, 244, 246, 248, 158, 157, 160, 161), (238, 240, 242, 239), (239, 236, 237, 238), (240, 243, 241, 242), (236, 202, 203, 250, 251, 237), (246, 244, 245, 247), (249, 159, 158, 248), (247, 249, 248, 246), (244, 251, 250, 245), (258, 259, 262, 260), (259, 258, 257, 256), (260, 262, 261, 263), (256, 257, 271, 270, 227, 226), (266, 267, 265, 264), (269, 268, 180, 181), (267, 266, 268, 269), (264, 265, 270, 271), (160, 179, 180, 268, 266, 264, 271, 257, 258, 260, 263, 170, 169, 150, 151, 161)])
me_mesh_022.materials.append(None)
me_mesh_022.use_remesh_preserve_volume = False
me_mesh_022.use_remesh_preserve_attributes = False
me_mesh_022.use_mirror_vertex_groups = False
me_mesh_022.update()
me_mesh_012 = bpy.data.meshes.new('Mesh.012')
me_mesh_012.from_pydata([(-0.2582, -0.02425, 0.2785), (-0.245, -0.02425, 0.2785), (-0.2582, 0.01245, 0.02098), (-0.245, 0.01245, 0.02098), (-0.2582, -0.02425, 0.02098), (-0.245, -0.02425, 0.02098), (-0.245, 0.03147, 0.01448), (-0.2582, 0.03147, 0.01448), (-0.2552, 0.03147, 0.01448), (-0.2471, 0.03147, 0.01448), (-0.2471, 0.01245, 0.02098), (-0.2552, 0.01245, 0.02098), (-0.2582, -0.008785, 0.06242), (-0.245, -0.008785, 0.06242), (-0.245, -0.02425, 0.04696), (-0.2582, -0.02425, 0.04696), (-0.245, -0.008785, 0.1856), (-0.2582, -0.008785, 0.1856), (-0.245, -0.02425, 0.201), (-0.2582, -0.02425, 0.201), (-0.2552, 0.0007146, 0.2012), (-0.2471, 0.0007146, 0.2012), (-0.245, -0.01255, 0.2145), (-0.2582, -0.01255, 0.2145), (-0.245, -0.01255, 0.2785), (-0.2582, -0.01255, 0.2785), (-0.245, 0.01245, 0.1895), (-0.2471, 0.01245, 0.1895), (-0.2552, 0.01245, 0.1895), (-0.2582, 0.01245, 0.1895), (-0.2582, -0.06768, -0.001431), (-0.2552, 0.03147, -0.001431), (-0.2471, 0.03147, -0.001431), (-0.245, 0.03147, -0.001431), (-0.2552, 0.0007146, -0.001431), (-0.2471, 0.0007146, -0.001431), (-0.2582, 0.03147, -0.001431), (-0.245, -0.06768, -0.001431), (0.2582, -0.02425, 0.2785), (0.245, -0.02425, 0.2785), (0.2582, 0.01245, 0.02098), (0.245, 0.01245, 0.02098), (0.2582, -0.02425, 0.02098), (0.245, -0.02425, 0.02098), (0.245, 0.03147, 0.01448), (0.2582, 0.03147, 0.01448), (0.2552, 0.03147, 0.01448), (0.2471, 0.03147, 0.01448), (0.2471, 0.01245, 0.02098), (0.2552, 0.01245, 0.02098), (0.2582, -0.008785, 0.06242), (0.245, -0.008785, 0.06242), (0.245, -0.02425, 0.04696), (0.2582, -0.02425, 0.04696), (0.245, -0.008785, 0.1856), (0.2582, -0.008785, 0.1856), (0.245, -0.02425, 0.201), (0.2582, -0.02425, 0.201), (0.2552, 0.0007146, 0.2012), (0.2471, 0.0007146, 0.2012), (0.245, -0.01255, 0.2145), (0.2582, -0.01255, 0.2145), (0.245, -0.01255, 0.2785), (0.2582, -0.01255, 0.2785), (0.245, 0.01245, 0.1895), (0.2471, 0.01245, 0.1895), (0.2552, 0.01245, 0.1895), (0.2582, 0.01245, 0.1895), (0.2582, -0.06768, -0.001431), (0.2552, 0.03147, -0.001431), (0.2471, 0.03147, -0.001431), (0.245, 0.03147, -0.001431), (0.2552, 0.0007146, -0.001431), (0.2471, 0.0007146, -0.001431), (0.2582, 0.03147, -0.001431), (0.245, -0.06768, -0.001431)], [], [(2, 29, 28, 11), (4, 5, 14, 15), (2, 7, 36, 30, 4), (3, 26, 22, 24, 1, 18, 16, 13, 14, 5), (6, 9, 10, 3), (10, 27, 26, 3), (11, 8, 7, 2), (13, 12, 15, 14), (19, 18, 1, 0), (12, 13, 16, 17), (17, 16, 18, 19), (25, 23, 29, 2, 4, 15, 12, 17, 19, 0), (28, 20, 34, 31, 8, 11), (22, 23, 25, 24), (20, 21, 35, 34), (24, 25, 0, 1), (23, 22, 26, 27, 21, 20, 28, 29), (33, 32, 9, 6), (32, 35, 21, 27, 10, 9), (37, 33, 6, 3, 5), (31, 36, 7, 8), (30, 37, 5, 4), (33, 37, 30, 36, 31, 34, 35, 32), (40, 49, 66, 67), (42, 53, 52, 43), (40, 42, 68, 74, 45), (41, 43, 52, 51, 54, 56, 39, 62, 60, 64), (44, 41, 48, 47), (48, 41, 64, 65), (49, 40, 45, 46), (51, 52, 53, 50), (57, 38, 39, 56), (50, 55, 54, 51), (55, 57, 56, 54), (63, 38, 57, 55, 50, 53, 42, 40, 67, 61), (66, 49, 46, 69, 72, 58), (60, 62, 63, 61), (58, 72, 73, 59), (62, 39, 38, 63), (61, 67, 66, 58, 59, 65, 64, 60), (71, 44, 47, 70), (70, 47, 48, 65, 59, 73), (75, 43, 41, 44, 71), (69, 46, 45, 74), (68, 42, 43, 75), (71, 70, 73, 72, 69, 74, 68, 75)])
me_mesh_012.materials.append(mat_material)
me_mesh_012.use_remesh_preserve_volume = False
me_mesh_012.use_remesh_preserve_attributes = False
me_mesh_012.use_mirror_vertex_groups = False
me_mesh_012.update()
me_mesh_001 = bpy.data.meshes.new('Mesh.001')
me_mesh_001.from_pydata([(-0.1808, -0.02425, 0.2785), (-0.1355, -0.02425, 0.2785), (-0.1808, 0.01245, 0.02098), (-0.1355, 0.01245, 0.02098), (-0.1808, -0.02425, 0.02098), (-0.1355, -0.02425, 0.02098), (-0.1355, 0.03147, 0.01448), (-0.1808, 0.03147, 0.01448), (-0.1706, 0.0007146, 0.2785), (-0.1457, 0.0007146, 0.2785), (-0.1706, 0.03147, 0.01448), (-0.1457, 0.03147, 0.01448), (-0.1457, 0.01245, 0.02098), (-0.1706, 0.01245, 0.02098), (-0.1355, -0.02425, 0.2028), (-0.1808, -0.02425, 0.2028), (-0.1355, -0.008053, 0.1866), (-0.1808, -0.008053, 0.1866), (-0.1808, -0.008053, 0.06069), (-0.1355, -0.008053, 0.06069), (-0.1355, -0.02425, 0.04449), (-0.1808, -0.02425, 0.04449), (-0.1582, -0.02425, 0.2785), (-0.1582, -0.02425, 0.02098), (-0.1582, 0.0007146, 0.2785), (-0.1582, -0.02425, 0.2028), (-0.1582, -0.02425, 0.04449), (-0.1582, 0.0007146, 0.2015), (-0.1647, 0.0007146, 0.2015), (-0.1582, -0.02294, 0.2015), (-0.1647, -0.02294, 0.2015), (-0.149, 0.0007145, 0.2015), (-0.149, -0.02294, 0.2015), (-0.1647, 0.0007146, 0.0532), (-0.1647, -0.01554, 0.0532), (-0.1647, -0.008053, 0.06069), (-0.149, 0.0007146, 0.0532), (-0.149, -0.01554, 0.0532), (-0.149, -0.008053, 0.06069), (-0.149, -0.008053, 0.1866), (-0.1647, -0.008053, 0.1866), (-0.1582, 0.0007146, 0.0532), (-0.1582, -0.01554, 0.0532), (-0.1808, 0.005076, 0.2785), (-0.1808, 0.01245, 0.2712), (-0.1355, 0.01245, 0.2712), (-0.1355, 0.005076, 0.2785), (-0.1457, 0.005076, 0.2785), (-0.1457, 0.01245, 0.2712), (-0.1706, 0.01245, 0.2712), (-0.1706, 0.005076, 0.2785), (-0.1808, 0.03147, -0.0001219), (-0.1808, -0.06514, -0.0001219), (-0.1355, 0.03147, -0.0001219), (-0.1457, 0.03147, -0.0001219), (-0.1706, 0.03147, -0.0001219), (-0.1582, -0.06514, -0.0001219), (-0.1457, 0.0007146, -0.0001219), (-0.1706, 0.0007146, -0.0001219), (-0.1582, 0.0007146, -0.0001219), (-0.1355, -0.06514, -0.0001219), (0.1808, -0.02425, 0.2785), (0.1355, -0.02425, 0.2785), (0.1808, 0.01245, 0.02098), (0.1355, 0.01245, 0.02098), (0.1808, -0.02425, 0.02098), (0.1355, -0.02425, 0.02098), (0.1355, 0.03147, 0.01448), (0.1808, 0.03147, 0.01448), (0.1706, 0.0007146, 0.2785), (0.1457, 0.0007146, 0.2785), (0.1706, 0.03147, 0.01448), (0.1457, 0.03147, 0.01448), (0.1457, 0.01245, 0.02098), (0.1706, 0.01245, 0.02098), (0.1355, -0.02425, 0.2028), (0.1808, -0.02425, 0.2028), (0.1355, -0.008053, 0.1866), (0.1808, -0.008053, 0.1866), (0.1808, -0.008053, 0.06069), (0.1355, -0.008053, 0.06069), (0.1355, -0.02425, 0.04449), (0.1808, -0.02425, 0.04449), (0.1582, -0.02425, 0.2785), (0.1582, -0.02425, 0.02098), (0.1582, 0.0007146, 0.2785), (0.1582, -0.02425, 0.2028), (0.1582, -0.02425, 0.04449), (0.1582, 0.0007146, 0.2015), (0.1647, 0.0007146, 0.2015), (0.1582, -0.02294, 0.2015), (0.1647, -0.02294, 0.2015), (0.149, 0.0007145, 0.2015), (0.149, -0.02294, 0.2015), (0.1647, 0.0007146, 0.0532), (0.1647, -0.01554, 0.0532), (0.1647, -0.008053, 0.06069), (0.149, 0.0007146, 0.0532), (0.149, -0.01554, 0.0532), (0.149, -0.008053, 0.06069), (0.149, -0.008053, 0.1866), (0.1647, -0.008053, 0.1866), (0.1582, 0.0007146, 0.0532), (0.1582, -0.01554, 0.0532), (0.1808, 0.005076, 0.2785), (0.1808, 0.01245, 0.2712), (0.1355, 0.01245, 0.2712), (0.1355, 0.005076, 0.2785), (0.1457, 0.005076, 0.2785), (0.1457, 0.01245, 0.2712), (0.1706, 0.01245, 0.2712), (0.1706, 0.005076, 0.2785), (0.1808, 0.03147, -0.0001219), (0.1808, -0.06514, -0.0001219), (0.1355, 0.03147, -0.0001219), (0.1457, 0.03147, -0.0001219), (0.1706, 0.03147, -0.0001219), (0.1582, -0.06514, -0.0001219), (0.1457, 0.0007146, -0.0001219), (0.1706, 0.0007146, -0.0001219), (0.1582, 0.0007146, -0.0001219), (0.1355, -0.06514, -0.0001219)], [], [(45, 46, 1, 14, 16, 19, 20, 5, 3), (2, 7, 51, 52, 4), (2, 44, 49, 13), (22, 24, 8, 50, 43, 0), (22, 1, 46, 47, 9, 24), (3, 5, 60, 53, 6), (12, 3, 6, 11), (3, 12, 48, 45), (13, 10, 7, 2), (24, 27, 28, 33, 41, 59, 58, 8), (24, 9, 57, 59, 41, 36, 31, 27), (19, 16, 39, 38), (5, 20, 26, 23), (16, 14, 25, 29, 32, 39), (18, 35, 40, 17), (14, 1, 22, 25), (17, 40, 30, 29, 25, 15), (9, 47, 48, 12, 11, 54, 57), (4, 23, 26, 21), (8, 58, 55, 10, 13, 49, 50), (15, 25, 22, 0), (38, 37, 42, 26, 20, 19), (42, 34, 35, 18, 21, 26), (33, 34, 42, 37, 36, 41), (36, 37, 38, 39, 32, 31), (28, 30, 40, 35, 34, 33), (31, 32, 29, 30, 28, 27), (45, 48, 47, 46), (43, 50, 49, 44), (43, 44, 2, 4, 21, 18, 17, 15, 0), (56, 60, 5, 23), (52, 56, 23, 4), (55, 51, 7, 10), (53, 54, 11, 6), (53, 60, 56, 52, 51, 55, 58, 59, 57, 54), (106, 64, 66, 81, 80, 77, 75, 62, 107), (63, 65, 113, 112, 68), (63, 74, 110, 105), (83, 61, 104, 111, 69, 85), (83, 85, 70, 108, 107, 62), (64, 67, 114, 121, 66), (73, 72, 67, 64), (64, 106, 109, 73), (74, 63, 68, 71), (85, 69, 119, 120, 102, 94, 89, 88), (85, 88, 92, 97, 102, 120, 118, 70), (80, 99, 100, 77), (66, 84, 87, 81), (77, 100, 93, 90, 86, 75), (79, 78, 101, 96), (75, 86, 83, 62), (78, 76, 86, 90, 91, 101), (70, 118, 115, 72, 73, 109, 108), (65, 82, 87, 84), (69, 111, 110, 74, 71, 116, 119), (76, 61, 83, 86), (99, 80, 81, 87, 103, 98), (103, 87, 82, 79, 96, 95), (94, 102, 97, 98, 103, 95), (97, 92, 93, 100, 99, 98), (89, 94, 95, 96, 101, 91), (92, 88, 89, 91, 90, 93), (106, 107, 108, 109), (104, 105, 110, 111), (104, 61, 76, 78, 79, 82, 65, 63, 105), (117, 84, 66, 121), (113, 65, 84, 117), (116, 71, 68, 112), (114, 67, 72, 115), (114, 115, 118, 120, 119, 116, 112, 113, 117, 121)])
me_mesh_001.materials.append(None)
me_mesh_001.use_remesh_preserve_volume = False
me_mesh_001.use_remesh_preserve_attributes = False
me_mesh_001.use_mirror_vertex_groups = False
me_mesh_001.update()

# ---- objects
ob_bc_cutter_003 = bpy.data.objects.new('BC-cutter.003', me_mesh_005)
ob_cube_017 = bpy.data.objects.new('Cube.017', me_cube_002)
ob_bc_cutter_002 = bpy.data.objects.new('BC-cutter.002', me_mesh_022)
ob_bc_cutter_000 = bpy.data.objects.new('BC-cutter.000', me_mesh_012)
ob_bc_cutter_001 = bpy.data.objects.new('BC-cutter.001', me_mesh_001)

# ---- transforms, parenting, visibility, modifiers, constraints
ob_bc_cutter_003.location = (0.0, 0.0, 0.0)
ob_bc_cutter_003.hide_render = True
ob_bc_cutter_003.visible_camera = False
ob_bc_cutter_003.visible_diffuse = False
ob_bc_cutter_003.visible_glossy = False
ob_bc_cutter_003.visible_transmission = False
ob_bc_cutter_003.visible_volume_scatter = False
ob_bc_cutter_003.visible_shadow = False
ob_bc_cutter_003.display_type = 'WIRE'
ob_bc_cutter_003.show_wire = True
ob_bc_cutter_003.show_all_edges = True
ob_bc_cutter_003.lineart.crease_threshold = 0.0
ob_cube_017.parent = ob_bc_cutter_003
ob_cube_017.location = (0.0, 0.0, 0.0)
ob_cube_017.display_type = 'SOLID'
ob_cube_017.lineart.crease_threshold = 0.0
ob_bc_cutter_002.parent = ob_bc_cutter_003
ob_bc_cutter_002.location = (0.0, 0.0, 0.0)
ob_bc_cutter_002.display_type = 'SOLID'
ob_bc_cutter_002.lineart.crease_threshold = 0.0
ob_bc_cutter_000.parent = ob_bc_cutter_003
ob_bc_cutter_000.location = (0.0, 0.0, 0.0)
ob_bc_cutter_000.display_type = 'SOLID'
ob_bc_cutter_000.lineart.crease_threshold = 0.0
ob_bc_cutter_001.parent = ob_bc_cutter_003
ob_bc_cutter_001.location = (0.0, 0.0, 0.0)
ob_bc_cutter_001.display_type = 'SOLID'
ob_bc_cutter_001.lineart.crease_threshold = 0.0

# ---- collection membership
col_collection_1.objects.link(ob_bc_cutter_003)
col_collection_1.objects.link(ob_cube_017)
col_collection_1.objects.link(ob_bc_cutter_002)
col_collection_1.objects.link(ob_bc_cutter_000)
col_collection_1.objects.link(ob_bc_cutter_001)

# ---- scene / render settings (as saved in the file)
scene.frame_start = 1; scene.frame_end = 100; scene.frame_set(1)
scene.render.engine = 'CYCLES'
scene.render.image_settings.color_depth = '16'
scene.render.image_settings.compression = 90
scene.render.resolution_x = 1024
scene.render.resolution_y = 1024
scene.render.resolution_percentage = 50
scene.render.dither_intensity = 0.0
scene.render.use_simplify = True
scene.render.use_persistent_data = True
scene.cycles.use_denoising = False
scene.cycles.samples = 100
scene.cycles.sampling_pattern = 'TABULATED_SOBOL'
scene.cycles.light_sampling_threshold = 0.0
scene.cycles.use_adaptive_sampling = False
scene.cycles.use_light_tree = False
scene.cycles.caustics_reflective = False
scene.cycles.caustics_refractive = False
scene.cycles.blur_glossy = 4.0
scene.cycles.max_bounces = 4
scene.cycles.transmission_bounces = 4
scene.cycles.volume_bounces = 2
scene.cycles.transparent_max_bounces = 4
scene.cycles.use_animated_seed = True
scene.cycles.sample_clamp_direct = 4.0
scene.cycles.sample_clamp_indirect = 2.0
scene.cycles.debug_bvh_type = 'STATIC_BVH'
scene.view_settings.view_transform = 'Standard'
bpy.context.view_layer.update()

# ---- added for rendering (the .blend has no active camera and no usable light): camera, sun
cam_auto = bpy.data.cameras.new('AutoCamera')
cam_auto.lens = 50.0
cam_auto.sensor_width = 36.0
cam_auto.clip_end = 1000.0
ob_auto_camera = bpy.data.objects.new('AutoCamera', cam_auto)
scene.collection.objects.link(ob_auto_camera)
ob_auto_camera.location = (0.665335, -0.833614, 0.694436)
ob_auto_camera.rotation_euler = (1.09748, -7.21219e-08, 0.694738)
scene.camera = ob_auto_camera
light_auto_sun = bpy.data.lights.new('AutoSun', 'SUN')
light_auto_sun.energy = 3.0
light_auto_sun.angle = 0.0523599
ob_auto_sun = bpy.data.objects.new('AutoSun', light_auto_sun)
scene.collection.objects.link(ob_auto_sun)
ob_auto_sun.rotation_euler = (0.872665, 0.174533, 0.523599)
bpy.context.view_layer.update()
